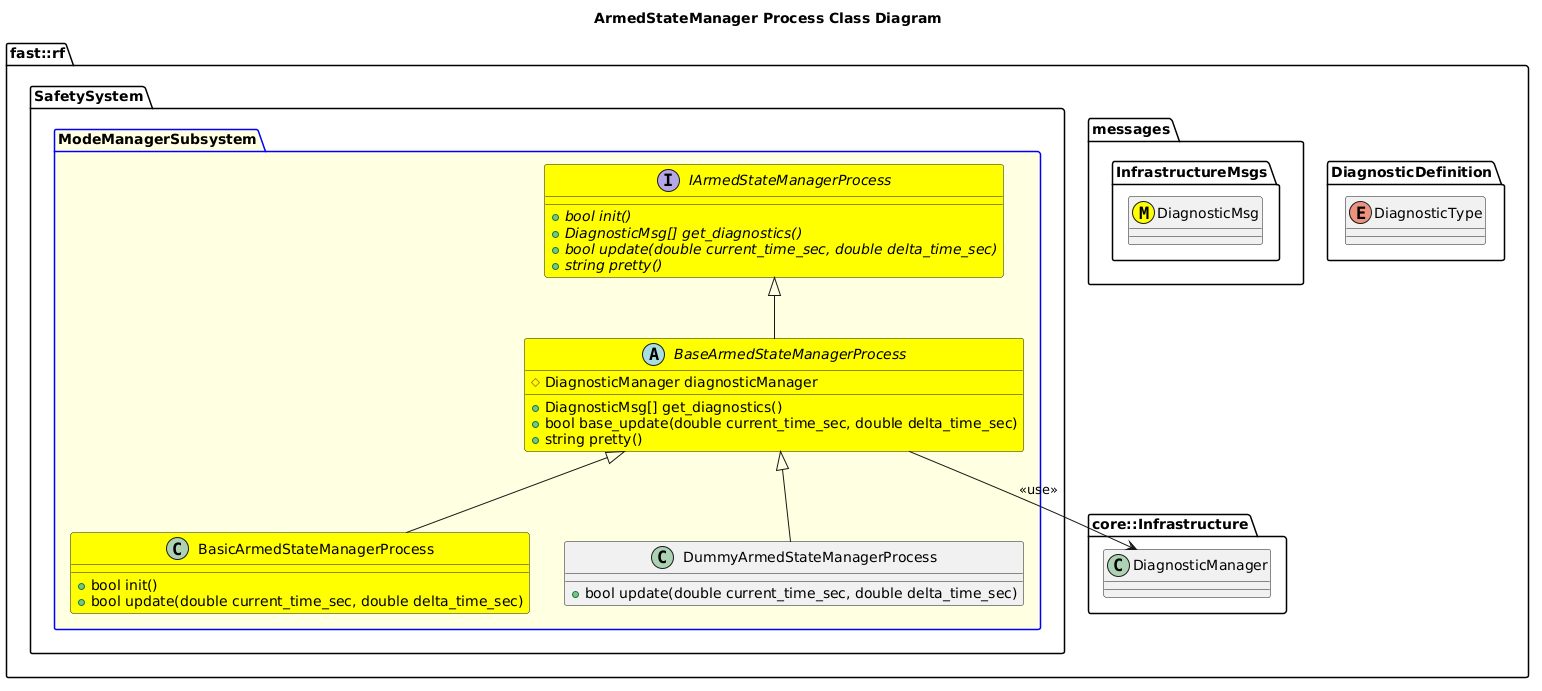

The diagram above was rendered by PlantUML. Its source (embedded in the PNG):
@startuml
title ArmedStateManager Process Class Diagram

namespace fast::rf {
  namespace DiagnosticDefinition {
    enum DiagnosticType
  }
  namespace messages {
    namespace InfrastructureMsgs {
      class DiagnosticMsg <<(M,#FFFF00)>>
    }
  }
  namespace core::Infrastructure {
    class DiagnosticManager
  }
  namespace SafetySystem {
    package ModeManagerSubsystem #LightYellow;line:blue {
        interface IArmedStateManagerProcess #Yellow {
          +{abstract} bool init()
          +{abstract} DiagnosticMsg[] get_diagnostics()
          +{abstract} bool update(double current_time_sec, double delta_time_sec)
          +{abstract} string pretty()
        }
        abstract BaseArmedStateManagerProcess #Yellow {
          +DiagnosticMsg[] get_diagnostics()
          +bool base_update(double current_time_sec, double delta_time_sec)
          +string pretty()
          #DiagnosticManager diagnosticManager

        }
        BaseArmedStateManagerProcess -up-|> IArmedStateManagerProcess
        BaseArmedStateManagerProcess --> DiagnosticManager: <<use>>
        class BasicArmedStateManagerProcess #Yellow {
          +bool init()
          +bool update(double current_time_sec, double delta_time_sec)
        }
        BasicArmedStateManagerProcess -up-|> BaseArmedStateManagerProcess
        class DummyArmedStateManagerProcess  {
          +bool update(double current_time_sec, double delta_time_sec)
        }
        DummyArmedStateManagerProcess -up-|> BaseArmedStateManagerProcess
    }
  }
}
@enduml